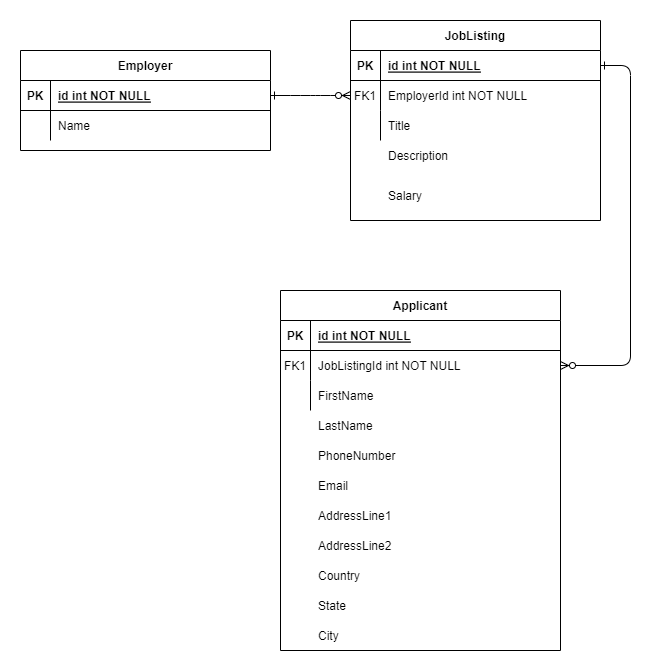

The diagram above was exported from draw.io. Its source (the exported page's mxGraphModel, read from the mxfile embedded in the PNG):
<mxGraphModel dx="1562" dy="854" grid="1" gridSize="10" guides="1" tooltips="1" connect="1" arrows="1" fold="1" page="1" pageScale="1" pageWidth="850" pageHeight="1100" math="0" shadow="0" extFonts="Permanent Marker^https://fonts.googleapis.com/css?family=Permanent+Marker">
  <root>
    <mxCell id="0" />
    <mxCell id="1" parent="0" />
    <mxCell id="C-vyLk0tnHw3VtMMgP7b-1" value="" style="edgeStyle=entityRelationEdgeStyle;endArrow=ERzeroToMany;startArrow=ERone;endFill=1;startFill=0;" parent="1" source="C-vyLk0tnHw3VtMMgP7b-24" target="C-vyLk0tnHw3VtMMgP7b-6" edge="1">
      <mxGeometry width="100" height="100" relative="1" as="geometry">
        <mxPoint x="340" y="720" as="sourcePoint" />
        <mxPoint x="440" y="620" as="targetPoint" />
      </mxGeometry>
    </mxCell>
    <mxCell id="C-vyLk0tnHw3VtMMgP7b-12" value="" style="edgeStyle=entityRelationEdgeStyle;endArrow=ERzeroToMany;startArrow=ERone;endFill=1;startFill=0;" parent="1" source="C-vyLk0tnHw3VtMMgP7b-3" target="C-vyLk0tnHw3VtMMgP7b-17" edge="1">
      <mxGeometry width="100" height="100" relative="1" as="geometry">
        <mxPoint x="400" y="180" as="sourcePoint" />
        <mxPoint x="460" y="205" as="targetPoint" />
      </mxGeometry>
    </mxCell>
    <mxCell id="C-vyLk0tnHw3VtMMgP7b-2" value="JobListing" style="shape=table;startSize=30;container=1;collapsible=1;childLayout=tableLayout;fixedRows=1;rowLines=0;fontStyle=1;align=center;resizeLast=1;" parent="1" vertex="1">
      <mxGeometry x="370" y="90" width="250" height="200" as="geometry" />
    </mxCell>
    <mxCell id="C-vyLk0tnHw3VtMMgP7b-3" value="" style="shape=partialRectangle;collapsible=0;dropTarget=0;pointerEvents=0;fillColor=none;points=[[0,0.5],[1,0.5]];portConstraint=eastwest;top=0;left=0;right=0;bottom=1;" parent="C-vyLk0tnHw3VtMMgP7b-2" vertex="1">
      <mxGeometry y="30" width="250" height="30" as="geometry" />
    </mxCell>
    <mxCell id="C-vyLk0tnHw3VtMMgP7b-4" value="PK" style="shape=partialRectangle;overflow=hidden;connectable=0;fillColor=none;top=0;left=0;bottom=0;right=0;fontStyle=1;" parent="C-vyLk0tnHw3VtMMgP7b-3" vertex="1">
      <mxGeometry width="30" height="30" as="geometry">
        <mxRectangle width="30" height="30" as="alternateBounds" />
      </mxGeometry>
    </mxCell>
    <mxCell id="C-vyLk0tnHw3VtMMgP7b-5" value="id int NOT NULL " style="shape=partialRectangle;overflow=hidden;connectable=0;fillColor=none;top=0;left=0;bottom=0;right=0;align=left;spacingLeft=6;fontStyle=5;" parent="C-vyLk0tnHw3VtMMgP7b-3" vertex="1">
      <mxGeometry x="30" width="220" height="30" as="geometry">
        <mxRectangle width="220" height="30" as="alternateBounds" />
      </mxGeometry>
    </mxCell>
    <mxCell id="C-vyLk0tnHw3VtMMgP7b-6" value="" style="shape=partialRectangle;collapsible=0;dropTarget=0;pointerEvents=0;fillColor=none;points=[[0,0.5],[1,0.5]];portConstraint=eastwest;top=0;left=0;right=0;bottom=0;" parent="C-vyLk0tnHw3VtMMgP7b-2" vertex="1">
      <mxGeometry y="60" width="250" height="30" as="geometry" />
    </mxCell>
    <mxCell id="C-vyLk0tnHw3VtMMgP7b-7" value="FK1" style="shape=partialRectangle;overflow=hidden;connectable=0;fillColor=none;top=0;left=0;bottom=0;right=0;" parent="C-vyLk0tnHw3VtMMgP7b-6" vertex="1">
      <mxGeometry width="30" height="30" as="geometry">
        <mxRectangle width="30" height="30" as="alternateBounds" />
      </mxGeometry>
    </mxCell>
    <mxCell id="C-vyLk0tnHw3VtMMgP7b-8" value="EmployerId int NOT NULL" style="shape=partialRectangle;overflow=hidden;connectable=0;fillColor=none;top=0;left=0;bottom=0;right=0;align=left;spacingLeft=6;" parent="C-vyLk0tnHw3VtMMgP7b-6" vertex="1">
      <mxGeometry x="30" width="220" height="30" as="geometry">
        <mxRectangle width="220" height="30" as="alternateBounds" />
      </mxGeometry>
    </mxCell>
    <mxCell id="C-vyLk0tnHw3VtMMgP7b-9" value="" style="shape=partialRectangle;collapsible=0;dropTarget=0;pointerEvents=0;fillColor=none;points=[[0,0.5],[1,0.5]];portConstraint=eastwest;top=0;left=0;right=0;bottom=0;" parent="C-vyLk0tnHw3VtMMgP7b-2" vertex="1">
      <mxGeometry y="90" width="250" height="30" as="geometry" />
    </mxCell>
    <mxCell id="C-vyLk0tnHw3VtMMgP7b-10" value="" style="shape=partialRectangle;overflow=hidden;connectable=0;fillColor=none;top=0;left=0;bottom=0;right=0;" parent="C-vyLk0tnHw3VtMMgP7b-9" vertex="1">
      <mxGeometry width="30" height="30" as="geometry">
        <mxRectangle width="30" height="30" as="alternateBounds" />
      </mxGeometry>
    </mxCell>
    <mxCell id="C-vyLk0tnHw3VtMMgP7b-11" value="Title" style="shape=partialRectangle;overflow=hidden;connectable=0;fillColor=none;top=0;left=0;bottom=0;right=0;align=left;spacingLeft=6;" parent="C-vyLk0tnHw3VtMMgP7b-9" vertex="1">
      <mxGeometry x="30" width="220" height="30" as="geometry">
        <mxRectangle width="220" height="30" as="alternateBounds" />
      </mxGeometry>
    </mxCell>
    <mxCell id="C-vyLk0tnHw3VtMMgP7b-13" value="Applicant" style="shape=table;startSize=30;container=1;collapsible=1;childLayout=tableLayout;fixedRows=1;rowLines=0;fontStyle=1;align=center;resizeLast=1;" parent="1" vertex="1">
      <mxGeometry x="300" y="360" width="280" height="360" as="geometry" />
    </mxCell>
    <mxCell id="C-vyLk0tnHw3VtMMgP7b-14" value="" style="shape=partialRectangle;collapsible=0;dropTarget=0;pointerEvents=0;fillColor=none;points=[[0,0.5],[1,0.5]];portConstraint=eastwest;top=0;left=0;right=0;bottom=1;" parent="C-vyLk0tnHw3VtMMgP7b-13" vertex="1">
      <mxGeometry y="30" width="280" height="30" as="geometry" />
    </mxCell>
    <mxCell id="C-vyLk0tnHw3VtMMgP7b-15" value="PK" style="shape=partialRectangle;overflow=hidden;connectable=0;fillColor=none;top=0;left=0;bottom=0;right=0;fontStyle=1;" parent="C-vyLk0tnHw3VtMMgP7b-14" vertex="1">
      <mxGeometry width="30" height="30" as="geometry">
        <mxRectangle width="30" height="30" as="alternateBounds" />
      </mxGeometry>
    </mxCell>
    <mxCell id="C-vyLk0tnHw3VtMMgP7b-16" value="id int NOT NULL " style="shape=partialRectangle;overflow=hidden;connectable=0;fillColor=none;top=0;left=0;bottom=0;right=0;align=left;spacingLeft=6;fontStyle=5;" parent="C-vyLk0tnHw3VtMMgP7b-14" vertex="1">
      <mxGeometry x="30" width="250" height="30" as="geometry">
        <mxRectangle width="250" height="30" as="alternateBounds" />
      </mxGeometry>
    </mxCell>
    <mxCell id="C-vyLk0tnHw3VtMMgP7b-17" value="" style="shape=partialRectangle;collapsible=0;dropTarget=0;pointerEvents=0;fillColor=none;points=[[0,0.5],[1,0.5]];portConstraint=eastwest;top=0;left=0;right=0;bottom=0;" parent="C-vyLk0tnHw3VtMMgP7b-13" vertex="1">
      <mxGeometry y="60" width="280" height="30" as="geometry" />
    </mxCell>
    <mxCell id="C-vyLk0tnHw3VtMMgP7b-18" value="FK1" style="shape=partialRectangle;overflow=hidden;connectable=0;fillColor=none;top=0;left=0;bottom=0;right=0;" parent="C-vyLk0tnHw3VtMMgP7b-17" vertex="1">
      <mxGeometry width="30" height="30" as="geometry">
        <mxRectangle width="30" height="30" as="alternateBounds" />
      </mxGeometry>
    </mxCell>
    <mxCell id="C-vyLk0tnHw3VtMMgP7b-19" value="JobListingId int NOT NULL" style="shape=partialRectangle;overflow=hidden;connectable=0;fillColor=none;top=0;left=0;bottom=0;right=0;align=left;spacingLeft=6;" parent="C-vyLk0tnHw3VtMMgP7b-17" vertex="1">
      <mxGeometry x="30" width="250" height="30" as="geometry">
        <mxRectangle width="250" height="30" as="alternateBounds" />
      </mxGeometry>
    </mxCell>
    <mxCell id="C-vyLk0tnHw3VtMMgP7b-20" value="" style="shape=partialRectangle;collapsible=0;dropTarget=0;pointerEvents=0;fillColor=none;points=[[0,0.5],[1,0.5]];portConstraint=eastwest;top=0;left=0;right=0;bottom=0;" parent="C-vyLk0tnHw3VtMMgP7b-13" vertex="1">
      <mxGeometry y="90" width="280" height="30" as="geometry" />
    </mxCell>
    <mxCell id="C-vyLk0tnHw3VtMMgP7b-21" value="" style="shape=partialRectangle;overflow=hidden;connectable=0;fillColor=none;top=0;left=0;bottom=0;right=0;" parent="C-vyLk0tnHw3VtMMgP7b-20" vertex="1">
      <mxGeometry width="30" height="30" as="geometry">
        <mxRectangle width="30" height="30" as="alternateBounds" />
      </mxGeometry>
    </mxCell>
    <mxCell id="C-vyLk0tnHw3VtMMgP7b-22" value="FirstName" style="shape=partialRectangle;overflow=hidden;connectable=0;fillColor=none;top=0;left=0;bottom=0;right=0;align=left;spacingLeft=6;" parent="C-vyLk0tnHw3VtMMgP7b-20" vertex="1">
      <mxGeometry x="30" width="250" height="30" as="geometry">
        <mxRectangle width="250" height="30" as="alternateBounds" />
      </mxGeometry>
    </mxCell>
    <mxCell id="C-vyLk0tnHw3VtMMgP7b-23" value="Employer" style="shape=table;startSize=30;container=1;collapsible=1;childLayout=tableLayout;fixedRows=1;rowLines=0;fontStyle=1;align=center;resizeLast=1;" parent="1" vertex="1">
      <mxGeometry x="40" y="120" width="250" height="100" as="geometry" />
    </mxCell>
    <mxCell id="C-vyLk0tnHw3VtMMgP7b-24" value="" style="shape=partialRectangle;collapsible=0;dropTarget=0;pointerEvents=0;fillColor=none;points=[[0,0.5],[1,0.5]];portConstraint=eastwest;top=0;left=0;right=0;bottom=1;" parent="C-vyLk0tnHw3VtMMgP7b-23" vertex="1">
      <mxGeometry y="30" width="250" height="30" as="geometry" />
    </mxCell>
    <mxCell id="C-vyLk0tnHw3VtMMgP7b-25" value="PK" style="shape=partialRectangle;overflow=hidden;connectable=0;fillColor=none;top=0;left=0;bottom=0;right=0;fontStyle=1;" parent="C-vyLk0tnHw3VtMMgP7b-24" vertex="1">
      <mxGeometry width="30" height="30" as="geometry">
        <mxRectangle width="30" height="30" as="alternateBounds" />
      </mxGeometry>
    </mxCell>
    <mxCell id="C-vyLk0tnHw3VtMMgP7b-26" value="id int NOT NULL " style="shape=partialRectangle;overflow=hidden;connectable=0;fillColor=none;top=0;left=0;bottom=0;right=0;align=left;spacingLeft=6;fontStyle=5;" parent="C-vyLk0tnHw3VtMMgP7b-24" vertex="1">
      <mxGeometry x="30" width="220" height="30" as="geometry">
        <mxRectangle width="220" height="30" as="alternateBounds" />
      </mxGeometry>
    </mxCell>
    <mxCell id="C-vyLk0tnHw3VtMMgP7b-27" value="" style="shape=partialRectangle;collapsible=0;dropTarget=0;pointerEvents=0;fillColor=none;points=[[0,0.5],[1,0.5]];portConstraint=eastwest;top=0;left=0;right=0;bottom=0;" parent="C-vyLk0tnHw3VtMMgP7b-23" vertex="1">
      <mxGeometry y="60" width="250" height="30" as="geometry" />
    </mxCell>
    <mxCell id="C-vyLk0tnHw3VtMMgP7b-28" value="" style="shape=partialRectangle;overflow=hidden;connectable=0;fillColor=none;top=0;left=0;bottom=0;right=0;" parent="C-vyLk0tnHw3VtMMgP7b-27" vertex="1">
      <mxGeometry width="30" height="30" as="geometry">
        <mxRectangle width="30" height="30" as="alternateBounds" />
      </mxGeometry>
    </mxCell>
    <mxCell id="C-vyLk0tnHw3VtMMgP7b-29" value="Name" style="shape=partialRectangle;overflow=hidden;connectable=0;fillColor=none;top=0;left=0;bottom=0;right=0;align=left;spacingLeft=6;" parent="C-vyLk0tnHw3VtMMgP7b-27" vertex="1">
      <mxGeometry x="30" width="220" height="30" as="geometry">
        <mxRectangle width="220" height="30" as="alternateBounds" />
      </mxGeometry>
    </mxCell>
    <mxCell id="mZy-g6TJyh0O1qKU8_7y-1" value="Description" style="shape=partialRectangle;overflow=hidden;connectable=0;fillColor=none;top=0;left=0;bottom=0;right=0;align=left;spacingLeft=6;" vertex="1" parent="1">
      <mxGeometry x="400" y="210" width="220" height="30" as="geometry">
        <mxRectangle width="220" height="30" as="alternateBounds" />
      </mxGeometry>
    </mxCell>
    <mxCell id="mZy-g6TJyh0O1qKU8_7y-2" value="Salary" style="shape=partialRectangle;overflow=hidden;connectable=0;fillColor=none;top=0;left=0;bottom=0;right=0;align=left;spacingLeft=6;" vertex="1" parent="1">
      <mxGeometry x="400" y="250" width="220" height="30" as="geometry">
        <mxRectangle width="220" height="30" as="alternateBounds" />
      </mxGeometry>
    </mxCell>
    <mxCell id="mZy-g6TJyh0O1qKU8_7y-39" value="City" style="shape=partialRectangle;overflow=hidden;connectable=0;fillColor=none;top=0;left=0;bottom=0;right=0;align=left;spacingLeft=6;" vertex="1" parent="1">
      <mxGeometry x="330" y="690" width="250" height="30" as="geometry">
        <mxRectangle width="250" height="30" as="alternateBounds" />
      </mxGeometry>
    </mxCell>
    <mxCell id="mZy-g6TJyh0O1qKU8_7y-40" value="State" style="shape=partialRectangle;overflow=hidden;connectable=0;fillColor=none;top=0;left=0;bottom=0;right=0;align=left;spacingLeft=6;" vertex="1" parent="1">
      <mxGeometry x="330" y="660" width="250" height="30" as="geometry">
        <mxRectangle width="250" height="30" as="alternateBounds" />
      </mxGeometry>
    </mxCell>
    <mxCell id="mZy-g6TJyh0O1qKU8_7y-41" value="Country" style="shape=partialRectangle;overflow=hidden;connectable=0;fillColor=none;top=0;left=0;bottom=0;right=0;align=left;spacingLeft=6;" vertex="1" parent="1">
      <mxGeometry x="330" y="630" width="250" height="30" as="geometry">
        <mxRectangle width="250" height="30" as="alternateBounds" />
      </mxGeometry>
    </mxCell>
    <mxCell id="mZy-g6TJyh0O1qKU8_7y-42" value="AddressLine2" style="shape=partialRectangle;overflow=hidden;connectable=0;fillColor=none;top=0;left=0;bottom=0;right=0;align=left;spacingLeft=6;" vertex="1" parent="1">
      <mxGeometry x="330" y="600" width="250" height="30" as="geometry">
        <mxRectangle width="250" height="30" as="alternateBounds" />
      </mxGeometry>
    </mxCell>
    <mxCell id="mZy-g6TJyh0O1qKU8_7y-43" value="AddressLine1" style="shape=partialRectangle;overflow=hidden;connectable=0;fillColor=none;top=0;left=0;bottom=0;right=0;align=left;spacingLeft=6;" vertex="1" parent="1">
      <mxGeometry x="330" y="570" width="250" height="30" as="geometry">
        <mxRectangle width="250" height="30" as="alternateBounds" />
      </mxGeometry>
    </mxCell>
    <mxCell id="mZy-g6TJyh0O1qKU8_7y-44" value="Email" style="shape=partialRectangle;overflow=hidden;connectable=0;fillColor=none;top=0;left=0;bottom=0;right=0;align=left;spacingLeft=6;" vertex="1" parent="1">
      <mxGeometry x="330" y="540" width="250" height="30" as="geometry">
        <mxRectangle width="250" height="30" as="alternateBounds" />
      </mxGeometry>
    </mxCell>
    <mxCell id="mZy-g6TJyh0O1qKU8_7y-45" value="PhoneNumber" style="shape=partialRectangle;overflow=hidden;connectable=0;fillColor=none;top=0;left=0;bottom=0;right=0;align=left;spacingLeft=6;" vertex="1" parent="1">
      <mxGeometry x="330" y="510" width="250" height="30" as="geometry">
        <mxRectangle width="250" height="30" as="alternateBounds" />
      </mxGeometry>
    </mxCell>
    <mxCell id="mZy-g6TJyh0O1qKU8_7y-46" value="LastName" style="shape=partialRectangle;overflow=hidden;connectable=0;fillColor=none;top=0;left=0;bottom=0;right=0;align=left;spacingLeft=6;" vertex="1" parent="1">
      <mxGeometry x="330" y="480" width="250" height="30" as="geometry">
        <mxRectangle width="250" height="30" as="alternateBounds" />
      </mxGeometry>
    </mxCell>
  </root>
</mxGraphModel>